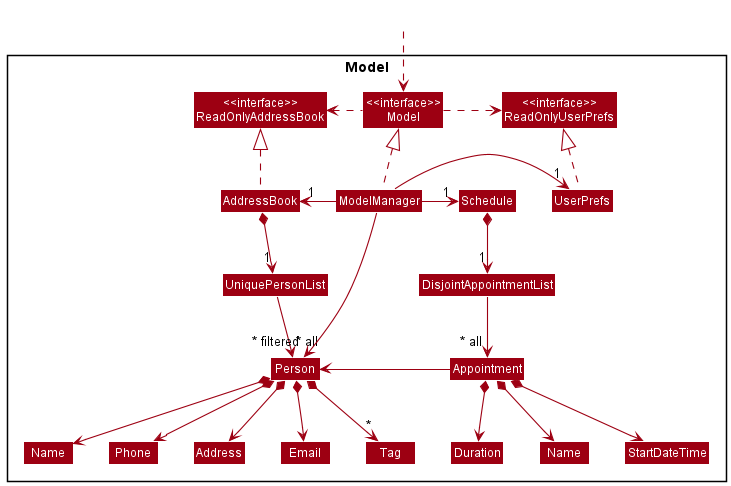

The diagram above was rendered by PlantUML. Its source (embedded in the PNG):
@startuml
!include style.puml
skinparam arrowThickness 1.1
skinparam arrowColor MODEL_COLOR
skinparam classBackgroundColor MODEL_COLOR

Package Model <<Rectangle>>{
Class "<<interface>>\nReadOnlyAddressBook" as ReadOnlyAddressBook
Class "<<interface>>\nReadOnlyUserPrefs" as ReadOnlyUserPrefs
Class "<<interface>>\nModel" as Model
Class AddressBook
Class Schedule
Class ModelManager
Class UserPrefs

Class UniquePersonList
Class Person
Class Address
Class Email
Class Name
Class Phone
Class Tag

Class DisjointAppointmentList
Class Appointment
Class " Name "
Class StartDateTime
Class Duration
}

Class HiddenOutside #FFFFFF
HiddenOutside ..> Model

AddressBook .up.|> ReadOnlyAddressBook

ModelManager .up.|> Model
Model .right.> ReadOnlyUserPrefs
Model .left.> ReadOnlyAddressBook
ModelManager -left-> "1" AddressBook
ModelManager -right-> "1" UserPrefs
ModelManager -right-> "1" Schedule
UserPrefs .up.|> ReadOnlyUserPrefs

AddressBook *--> "1" UniquePersonList
UniquePersonList --> "~* all" Person
Person *--> Name
Person *--> Phone
Person *--> Email
Person *--> Address
Person *--> "*" Tag

Schedule *--> "1" DisjointAppointmentList
DisjointAppointmentList --> "~* all" Appointment
Appointment *--> " Name "
Appointment *--> StartDateTime
Appointment *--> Duration
Appointment -left-> Person

Name -[hidden]right-> Phone
Phone -[hidden]right-> Address
Address -[hidden]right-> Email

ModelManager -->"~* filtered" Person
@enduml